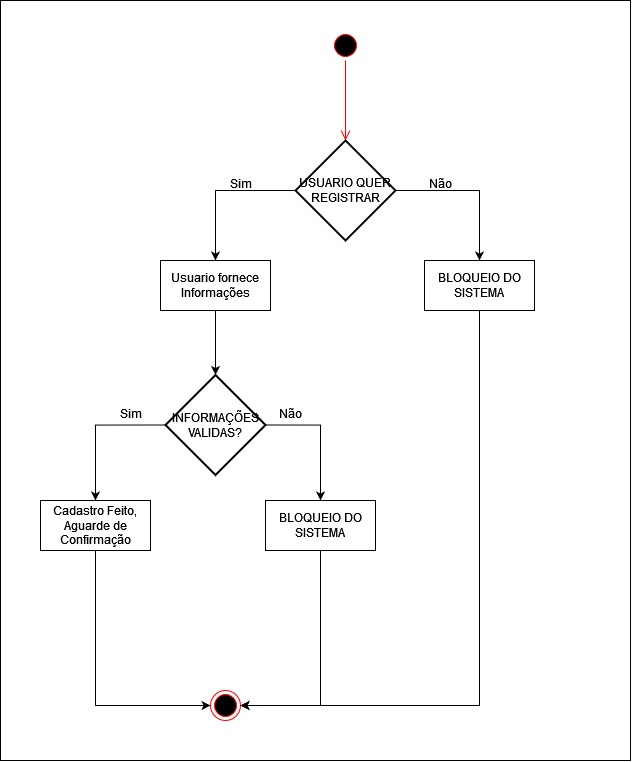

The diagram above was exported from draw.io. Its source (the exported page's mxGraphModel, read from the mxfile embedded in the PNG):
<mxGraphModel dx="1616" dy="859" grid="1" gridSize="10" guides="1" tooltips="1" connect="1" arrows="1" fold="1" page="1" pageScale="1" pageWidth="827" pageHeight="1169" math="0" shadow="0">
  <root>
    <mxCell id="0" />
    <mxCell id="1" parent="0" />
    <mxCell id="PDH9jdPEW_UjpKn51FQ6-25" value="&lt;div&gt;&lt;br&gt;&lt;/div&gt;&lt;div&gt;&lt;br&gt;&lt;/div&gt;" style="html=1;whiteSpace=wrap;" vertex="1" parent="1">
      <mxGeometry x="-120" y="160" width="630" height="760" as="geometry" />
    </mxCell>
    <mxCell id="PDH9jdPEW_UjpKn51FQ6-1" value="" style="ellipse;html=1;shape=startState;fillColor=#000000;strokeColor=#ff0000;" vertex="1" parent="1">
      <mxGeometry x="210" y="190" width="30" height="30" as="geometry" />
    </mxCell>
    <mxCell id="PDH9jdPEW_UjpKn51FQ6-2" value="" style="edgeStyle=orthogonalEdgeStyle;html=1;verticalAlign=bottom;endArrow=open;endSize=8;strokeColor=#ff0000;rounded=0;" edge="1" source="PDH9jdPEW_UjpKn51FQ6-1" parent="1">
      <mxGeometry relative="1" as="geometry">
        <mxPoint x="225" y="300" as="targetPoint" />
      </mxGeometry>
    </mxCell>
    <mxCell id="PDH9jdPEW_UjpKn51FQ6-7" style="edgeStyle=orthogonalEdgeStyle;rounded=0;orthogonalLoop=1;jettySize=auto;html=1;exitX=1;exitY=0.5;exitDx=0;exitDy=0;exitPerimeter=0;entryX=0.5;entryY=0;entryDx=0;entryDy=0;" edge="1" parent="1" source="PDH9jdPEW_UjpKn51FQ6-4" target="PDH9jdPEW_UjpKn51FQ6-6">
      <mxGeometry relative="1" as="geometry" />
    </mxCell>
    <mxCell id="PDH9jdPEW_UjpKn51FQ6-8" style="edgeStyle=orthogonalEdgeStyle;rounded=0;orthogonalLoop=1;jettySize=auto;html=1;exitX=0;exitY=0.5;exitDx=0;exitDy=0;exitPerimeter=0;entryX=0.5;entryY=0;entryDx=0;entryDy=0;" edge="1" parent="1" source="PDH9jdPEW_UjpKn51FQ6-4" target="PDH9jdPEW_UjpKn51FQ6-5">
      <mxGeometry relative="1" as="geometry" />
    </mxCell>
    <mxCell id="PDH9jdPEW_UjpKn51FQ6-4" value="USUARIO QUER REGISTRAR" style="strokeWidth=2;html=1;shape=mxgraph.flowchart.decision;whiteSpace=wrap;" vertex="1" parent="1">
      <mxGeometry x="175" y="300" width="100" height="100" as="geometry" />
    </mxCell>
    <mxCell id="PDH9jdPEW_UjpKn51FQ6-5" value="&lt;div&gt;Usuario fornece Informações&lt;/div&gt;" style="html=1;whiteSpace=wrap;" vertex="1" parent="1">
      <mxGeometry x="40" y="420" width="110" height="50" as="geometry" />
    </mxCell>
    <mxCell id="PDH9jdPEW_UjpKn51FQ6-24" style="edgeStyle=orthogonalEdgeStyle;rounded=0;orthogonalLoop=1;jettySize=auto;html=1;exitX=0.5;exitY=1;exitDx=0;exitDy=0;entryX=1;entryY=0.5;entryDx=0;entryDy=0;" edge="1" parent="1" source="PDH9jdPEW_UjpKn51FQ6-6" target="PDH9jdPEW_UjpKn51FQ6-19">
      <mxGeometry relative="1" as="geometry" />
    </mxCell>
    <mxCell id="PDH9jdPEW_UjpKn51FQ6-6" value="BLOQUEIO DO SISTEMA" style="html=1;whiteSpace=wrap;" vertex="1" parent="1">
      <mxGeometry x="304" y="420" width="110" height="50" as="geometry" />
    </mxCell>
    <mxCell id="PDH9jdPEW_UjpKn51FQ6-9" value="Sim" style="text;html=1;align=center;verticalAlign=middle;resizable=0;points=[];autosize=1;strokeColor=none;fillColor=none;" vertex="1" parent="1">
      <mxGeometry x="95" y="328" width="50" height="30" as="geometry" />
    </mxCell>
    <mxCell id="PDH9jdPEW_UjpKn51FQ6-10" value="Não" style="text;html=1;align=center;verticalAlign=middle;resizable=0;points=[];autosize=1;strokeColor=none;fillColor=none;" vertex="1" parent="1">
      <mxGeometry x="295" y="328" width="50" height="30" as="geometry" />
    </mxCell>
    <mxCell id="PDH9jdPEW_UjpKn51FQ6-15" style="edgeStyle=orthogonalEdgeStyle;rounded=0;orthogonalLoop=1;jettySize=auto;html=1;exitX=1;exitY=0.5;exitDx=0;exitDy=0;exitPerimeter=0;entryX=0.5;entryY=0;entryDx=0;entryDy=0;" edge="1" parent="1" source="PDH9jdPEW_UjpKn51FQ6-11" target="PDH9jdPEW_UjpKn51FQ6-14">
      <mxGeometry relative="1" as="geometry" />
    </mxCell>
    <mxCell id="PDH9jdPEW_UjpKn51FQ6-16" style="edgeStyle=orthogonalEdgeStyle;rounded=0;orthogonalLoop=1;jettySize=auto;html=1;exitX=0;exitY=0.5;exitDx=0;exitDy=0;exitPerimeter=0;entryX=0.5;entryY=0;entryDx=0;entryDy=0;" edge="1" parent="1" source="PDH9jdPEW_UjpKn51FQ6-11" target="PDH9jdPEW_UjpKn51FQ6-13">
      <mxGeometry relative="1" as="geometry" />
    </mxCell>
    <mxCell id="PDH9jdPEW_UjpKn51FQ6-11" value="INFORMAÇÕES VALIDAS?" style="strokeWidth=2;html=1;shape=mxgraph.flowchart.decision;whiteSpace=wrap;" vertex="1" parent="1">
      <mxGeometry x="45" y="534.5" width="100" height="100" as="geometry" />
    </mxCell>
    <mxCell id="PDH9jdPEW_UjpKn51FQ6-12" style="edgeStyle=orthogonalEdgeStyle;rounded=0;orthogonalLoop=1;jettySize=auto;html=1;exitX=0.5;exitY=1;exitDx=0;exitDy=0;entryX=0.5;entryY=0;entryDx=0;entryDy=0;entryPerimeter=0;" edge="1" parent="1" source="PDH9jdPEW_UjpKn51FQ6-5" target="PDH9jdPEW_UjpKn51FQ6-11">
      <mxGeometry relative="1" as="geometry" />
    </mxCell>
    <mxCell id="PDH9jdPEW_UjpKn51FQ6-22" style="edgeStyle=orthogonalEdgeStyle;rounded=0;orthogonalLoop=1;jettySize=auto;html=1;exitX=0.5;exitY=1;exitDx=0;exitDy=0;entryX=0;entryY=0.5;entryDx=0;entryDy=0;" edge="1" parent="1" source="PDH9jdPEW_UjpKn51FQ6-13" target="PDH9jdPEW_UjpKn51FQ6-19">
      <mxGeometry relative="1" as="geometry" />
    </mxCell>
    <mxCell id="PDH9jdPEW_UjpKn51FQ6-13" value="Cadastro Feito, Aguarde de Confirmação" style="html=1;whiteSpace=wrap;" vertex="1" parent="1">
      <mxGeometry x="-80" y="660" width="110" height="50" as="geometry" />
    </mxCell>
    <mxCell id="PDH9jdPEW_UjpKn51FQ6-23" style="edgeStyle=orthogonalEdgeStyle;rounded=0;orthogonalLoop=1;jettySize=auto;html=1;exitX=0.5;exitY=1;exitDx=0;exitDy=0;entryX=1;entryY=0.5;entryDx=0;entryDy=0;" edge="1" parent="1" source="PDH9jdPEW_UjpKn51FQ6-14" target="PDH9jdPEW_UjpKn51FQ6-19">
      <mxGeometry relative="1" as="geometry" />
    </mxCell>
    <mxCell id="PDH9jdPEW_UjpKn51FQ6-14" value="BLOQUEIO DO SISTEMA" style="html=1;whiteSpace=wrap;" vertex="1" parent="1">
      <mxGeometry x="145" y="660" width="110" height="50" as="geometry" />
    </mxCell>
    <mxCell id="PDH9jdPEW_UjpKn51FQ6-17" value="Sim" style="text;html=1;align=center;verticalAlign=middle;resizable=0;points=[];autosize=1;strokeColor=none;fillColor=none;" vertex="1" parent="1">
      <mxGeometry x="-15" y="558" width="50" height="30" as="geometry" />
    </mxCell>
    <mxCell id="PDH9jdPEW_UjpKn51FQ6-18" value="Não" style="text;html=1;align=center;verticalAlign=middle;resizable=0;points=[];autosize=1;strokeColor=none;fillColor=none;" vertex="1" parent="1">
      <mxGeometry x="145" y="558" width="50" height="30" as="geometry" />
    </mxCell>
    <mxCell id="PDH9jdPEW_UjpKn51FQ6-19" value="" style="ellipse;html=1;shape=endState;fillColor=#000000;strokeColor=#ff0000;" vertex="1" parent="1">
      <mxGeometry x="90" y="850" width="30" height="30" as="geometry" />
    </mxCell>
  </root>
</mxGraphModel>